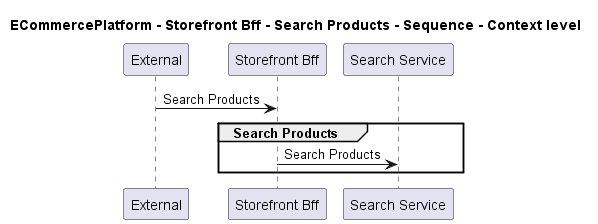

The diagram above was rendered by PlantUML. Its source (embedded in the PNG):
@startuml
!pragma layout smetana

title ECommercePlatform - Storefront Bff - Search Products - Sequence - Context level

participant "External" as C4InterFlow.SoftwareSystems.ExternalSystem
participant "Storefront Bff" as ECommercePlatform.SoftwareSystems.StorefrontBff
participant "Search Service" as ECommercePlatform.SoftwareSystems.SearchService

C4InterFlow.SoftwareSystems.ExternalSystem -> ECommercePlatform.SoftwareSystems.StorefrontBff : Search Products
group Search Products
ECommercePlatform.SoftwareSystems.StorefrontBff -> ECommercePlatform.SoftwareSystems.SearchService : Search Products
end


@enduml